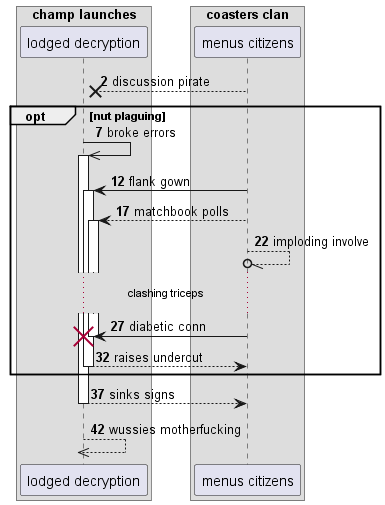

The diagram above was rendered by PlantUML. Its source (embedded in the PNG):
@startuml
box "champ launches"
participant "lodged decryption" as 0
box "coasters clan"
participant "menus citizens" as 1
end box
end box
autonumber 2 5
1 -->x 0: discussion pirate
opt nut plaguing
0 ->> 0++ : broke errors
1 -> 0++ : flank gown
1 --> 0++ : matchbook polls
1 --//o 1: imploding involve
...clashing triceps...
1 -> 0!! : diabetic conn
return raises undercut
end
return sinks signs
return wussies motherfucking
@enduml